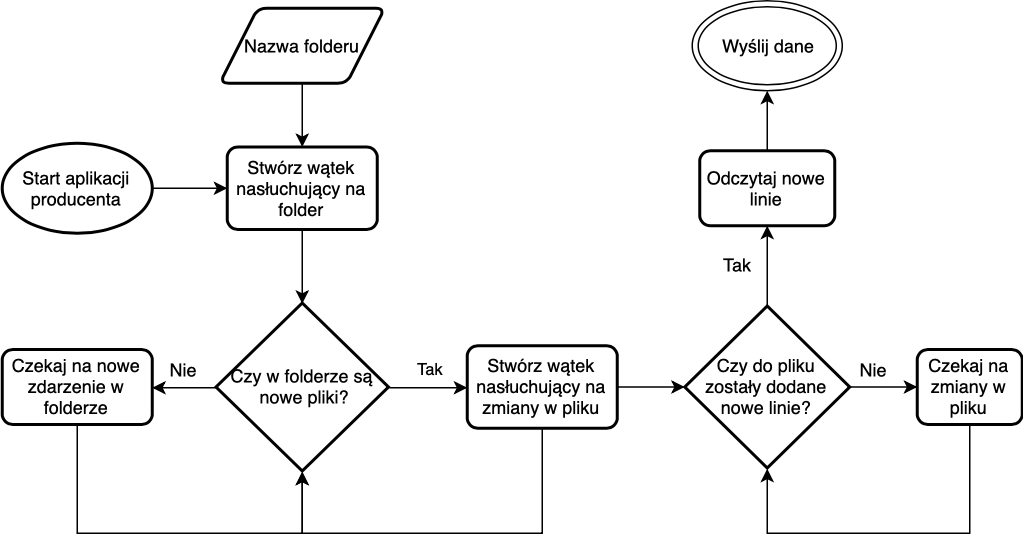

The diagram above was exported from draw.io. Its source (the exported page's mxGraphModel, read from the mxfile embedded in the PNG):
<mxGraphModel dx="932" dy="648" grid="1" gridSize="10" guides="1" tooltips="1" connect="1" arrows="1" fold="1" page="1" pageScale="1" pageWidth="827" pageHeight="1169" math="0" shadow="0">
  <root>
    <mxCell id="0" />
    <mxCell id="1" parent="0" />
    <mxCell id="DkTsqvb64ToQDQVwkZhy-9" value="Tak" style="edgeStyle=orthogonalEdgeStyle;rounded=0;orthogonalLoop=1;jettySize=auto;html=1;exitX=1;exitY=0.5;exitDx=0;exitDy=0;exitPerimeter=0;" edge="1" parent="1" source="DkTsqvb64ToQDQVwkZhy-14" target="DkTsqvb64ToQDQVwkZhy-8">
      <mxGeometry x="0.0222" y="13" relative="1" as="geometry">
        <mxPoint as="offset" />
      </mxGeometry>
    </mxCell>
    <mxCell id="DkTsqvb64ToQDQVwkZhy-12" style="edgeStyle=orthogonalEdgeStyle;rounded=0;orthogonalLoop=1;jettySize=auto;html=1;entryX=0.5;entryY=0;entryDx=0;entryDy=0;entryPerimeter=0;" edge="1" parent="1" source="DkTsqvb64ToQDQVwkZhy-1" target="DkTsqvb64ToQDQVwkZhy-14">
      <mxGeometry relative="1" as="geometry" />
    </mxCell>
    <mxCell id="DkTsqvb64ToQDQVwkZhy-1" value="Stwórz wątek nasłuchujący na folder" style="rounded=1;whiteSpace=wrap;html=1;absoluteArcSize=1;arcSize=14;strokeWidth=2;" vertex="1" parent="1">
      <mxGeometry x="220" y="192.5" width="100" height="55" as="geometry" />
    </mxCell>
    <mxCell id="DkTsqvb64ToQDQVwkZhy-5" style="edgeStyle=orthogonalEdgeStyle;rounded=0;orthogonalLoop=1;jettySize=auto;html=1;" edge="1" parent="1" source="DkTsqvb64ToQDQVwkZhy-2" target="DkTsqvb64ToQDQVwkZhy-1">
      <mxGeometry relative="1" as="geometry" />
    </mxCell>
    <mxCell id="DkTsqvb64ToQDQVwkZhy-2" value="Start aplikacji producenta" style="strokeWidth=2;html=1;shape=mxgraph.flowchart.start_1;whiteSpace=wrap;" vertex="1" parent="1">
      <mxGeometry x="70" y="190" width="100" height="60" as="geometry" />
    </mxCell>
    <mxCell id="DkTsqvb64ToQDQVwkZhy-4" style="edgeStyle=orthogonalEdgeStyle;rounded=0;orthogonalLoop=1;jettySize=auto;html=1;" edge="1" parent="1" source="DkTsqvb64ToQDQVwkZhy-3" target="DkTsqvb64ToQDQVwkZhy-1">
      <mxGeometry relative="1" as="geometry" />
    </mxCell>
    <mxCell id="DkTsqvb64ToQDQVwkZhy-3" value="Nazwa folderu" style="shape=parallelogram;html=1;strokeWidth=2;perimeter=parallelogramPerimeter;whiteSpace=wrap;rounded=1;arcSize=12;size=0.23;" vertex="1" parent="1">
      <mxGeometry x="215" y="100" width="110" height="50" as="geometry" />
    </mxCell>
    <mxCell id="DkTsqvb64ToQDQVwkZhy-16" style="edgeStyle=orthogonalEdgeStyle;rounded=0;orthogonalLoop=1;jettySize=auto;html=1;entryX=0.5;entryY=1;entryDx=0;entryDy=0;entryPerimeter=0;exitX=0.5;exitY=0;exitDx=0;exitDy=0;" edge="1" parent="1" source="DkTsqvb64ToQDQVwkZhy-8" target="DkTsqvb64ToQDQVwkZhy-14">
      <mxGeometry relative="1" as="geometry">
        <Array as="points">
          <mxPoint x="430" y="450" />
          <mxPoint x="270" y="450" />
        </Array>
      </mxGeometry>
    </mxCell>
    <mxCell id="DkTsqvb64ToQDQVwkZhy-22" style="edgeStyle=orthogonalEdgeStyle;rounded=0;orthogonalLoop=1;jettySize=auto;html=1;" edge="1" parent="1" source="DkTsqvb64ToQDQVwkZhy-8" target="DkTsqvb64ToQDQVwkZhy-11">
      <mxGeometry relative="1" as="geometry" />
    </mxCell>
    <mxCell id="DkTsqvb64ToQDQVwkZhy-8" value="Stwórz wątek nasłuchujący na zmiany w pliku" style="rounded=1;whiteSpace=wrap;html=1;absoluteArcSize=1;arcSize=14;strokeWidth=2;" vertex="1" parent="1">
      <mxGeometry x="380" y="325" width="100" height="55" as="geometry" />
    </mxCell>
    <mxCell id="DkTsqvb64ToQDQVwkZhy-24" style="edgeStyle=orthogonalEdgeStyle;rounded=0;orthogonalLoop=1;jettySize=auto;html=1;" edge="1" parent="1" source="DkTsqvb64ToQDQVwkZhy-11" target="DkTsqvb64ToQDQVwkZhy-23">
      <mxGeometry relative="1" as="geometry" />
    </mxCell>
    <mxCell id="DkTsqvb64ToQDQVwkZhy-25" value="Tak" style="text;html=1;resizable=0;points=[];align=center;verticalAlign=middle;labelBackgroundColor=#ffffff;" vertex="1" connectable="0" parent="DkTsqvb64ToQDQVwkZhy-24">
      <mxGeometry x="0.1028" relative="1" as="geometry">
        <mxPoint x="-20" y="0.5" as="offset" />
      </mxGeometry>
    </mxCell>
    <mxCell id="DkTsqvb64ToQDQVwkZhy-27" style="edgeStyle=orthogonalEdgeStyle;rounded=0;orthogonalLoop=1;jettySize=auto;html=1;" edge="1" parent="1" source="DkTsqvb64ToQDQVwkZhy-11" target="DkTsqvb64ToQDQVwkZhy-26">
      <mxGeometry relative="1" as="geometry" />
    </mxCell>
    <mxCell id="DkTsqvb64ToQDQVwkZhy-28" value="Nie" style="text;html=1;resizable=0;points=[];align=center;verticalAlign=middle;labelBackgroundColor=#ffffff;" vertex="1" connectable="0" parent="DkTsqvb64ToQDQVwkZhy-27">
      <mxGeometry x="-0.3333" y="3" relative="1" as="geometry">
        <mxPoint y="-9.5" as="offset" />
      </mxGeometry>
    </mxCell>
    <mxCell id="DkTsqvb64ToQDQVwkZhy-11" value="Czy&amp;nbsp;do pliku zostały dodane nowe linie?" style="strokeWidth=2;html=1;shape=mxgraph.flowchart.decision;whiteSpace=wrap;" vertex="1" parent="1">
      <mxGeometry x="525" y="298.5" width="110" height="108" as="geometry" />
    </mxCell>
    <mxCell id="DkTsqvb64ToQDQVwkZhy-18" style="edgeStyle=orthogonalEdgeStyle;rounded=0;orthogonalLoop=1;jettySize=auto;html=1;entryX=1;entryY=0.5;entryDx=0;entryDy=0;" edge="1" parent="1" source="DkTsqvb64ToQDQVwkZhy-14" target="DkTsqvb64ToQDQVwkZhy-17">
      <mxGeometry relative="1" as="geometry" />
    </mxCell>
    <mxCell id="DkTsqvb64ToQDQVwkZhy-21" value="Nie" style="text;html=1;resizable=0;points=[];align=center;verticalAlign=middle;labelBackgroundColor=#ffffff;" vertex="1" connectable="0" parent="DkTsqvb64ToQDQVwkZhy-18">
      <mxGeometry x="0.2" relative="1" as="geometry">
        <mxPoint x="3.5" y="-13" as="offset" />
      </mxGeometry>
    </mxCell>
    <mxCell id="DkTsqvb64ToQDQVwkZhy-14" value="&lt;span style=&quot;white-space: normal&quot;&gt;Czy w folderze są &amp;nbsp;nowe pliki?&lt;/span&gt;" style="strokeWidth=2;html=1;shape=mxgraph.flowchart.decision;whiteSpace=wrap;" vertex="1" parent="1">
      <mxGeometry x="212.5" y="296.5" width="115" height="112" as="geometry" />
    </mxCell>
    <mxCell id="DkTsqvb64ToQDQVwkZhy-19" style="edgeStyle=orthogonalEdgeStyle;rounded=0;orthogonalLoop=1;jettySize=auto;html=1;entryX=0.5;entryY=1;entryDx=0;entryDy=0;entryPerimeter=0;" edge="1" parent="1" source="DkTsqvb64ToQDQVwkZhy-17" target="DkTsqvb64ToQDQVwkZhy-14">
      <mxGeometry relative="1" as="geometry">
        <Array as="points">
          <mxPoint x="120" y="450" />
          <mxPoint x="270" y="450" />
        </Array>
      </mxGeometry>
    </mxCell>
    <mxCell id="DkTsqvb64ToQDQVwkZhy-17" value="Czekaj na nowe zdarzenie w folderze" style="rounded=1;whiteSpace=wrap;html=1;absoluteArcSize=1;arcSize=14;strokeWidth=2;" vertex="1" parent="1">
      <mxGeometry x="70" y="327.5" width="100" height="50" as="geometry" />
    </mxCell>
    <mxCell id="DkTsqvb64ToQDQVwkZhy-31" style="edgeStyle=orthogonalEdgeStyle;rounded=0;orthogonalLoop=1;jettySize=auto;html=1;" edge="1" parent="1" source="DkTsqvb64ToQDQVwkZhy-23" target="DkTsqvb64ToQDQVwkZhy-30">
      <mxGeometry relative="1" as="geometry" />
    </mxCell>
    <mxCell id="DkTsqvb64ToQDQVwkZhy-23" value="Odczytaj nowe linie" style="rounded=1;whiteSpace=wrap;html=1;absoluteArcSize=1;arcSize=14;strokeWidth=2;" vertex="1" parent="1">
      <mxGeometry x="535" y="195" width="90" height="50" as="geometry" />
    </mxCell>
    <mxCell id="DkTsqvb64ToQDQVwkZhy-29" style="edgeStyle=orthogonalEdgeStyle;rounded=0;orthogonalLoop=1;jettySize=auto;html=1;entryX=0.5;entryY=1;entryDx=0;entryDy=0;entryPerimeter=0;" edge="1" parent="1" source="DkTsqvb64ToQDQVwkZhy-26" target="DkTsqvb64ToQDQVwkZhy-11">
      <mxGeometry relative="1" as="geometry">
        <Array as="points">
          <mxPoint x="715" y="450" />
          <mxPoint x="580" y="450" />
        </Array>
      </mxGeometry>
    </mxCell>
    <mxCell id="DkTsqvb64ToQDQVwkZhy-26" value="Czekaj na zmiany w pliku" style="rounded=1;whiteSpace=wrap;html=1;absoluteArcSize=1;arcSize=14;strokeWidth=2;" vertex="1" parent="1">
      <mxGeometry x="680" y="327.5" width="70" height="50" as="geometry" />
    </mxCell>
    <mxCell id="DkTsqvb64ToQDQVwkZhy-30" value="Wyślij dane" style="ellipse;shape=doubleEllipse;whiteSpace=wrap;html=1;" vertex="1" parent="1">
      <mxGeometry x="530" y="95" width="100" height="60" as="geometry" />
    </mxCell>
  </root>
</mxGraphModel>